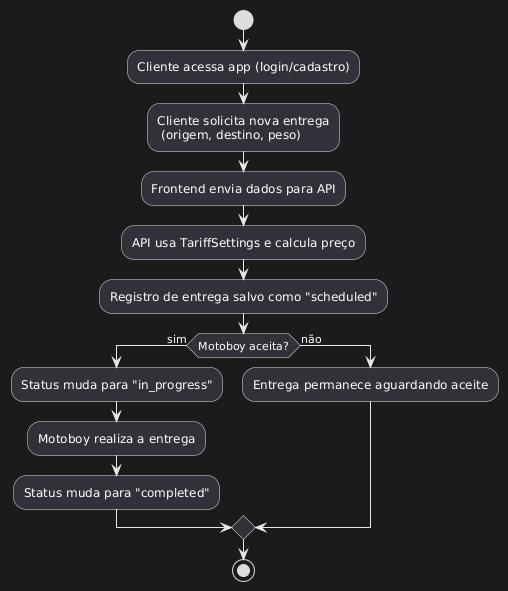

The diagram above was rendered by PlantUML. Its source (embedded in the PNG):
@startuml
start
:Cliente acessa app (login/cadastro);
:Cliente solicita nova entrega
 (origem, destino, peso);
:Frontend envia dados para API;
:API usa TariffSettings e calcula preço;
:Registro de entrega salvo como "scheduled";
if (Motoboy aceita?) then (sim)
  :Status muda para "in_progress";
  :Motoboy realiza a entrega;
  :Status muda para "completed";
else (não)
  :Entrega permanece aguardando aceite;
endif
stop
@enduml